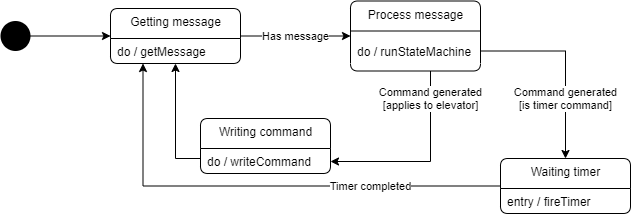

The diagram above was exported from draw.io. Its source (the exported page's mxGraphModel, read from the mxfile embedded in the PNG):
<mxGraphModel dx="924" dy="418" grid="1" gridSize="10" guides="1" tooltips="1" connect="1" arrows="1" fold="1" page="1" pageScale="1" pageWidth="850" pageHeight="1100" background="#FFFFFF" math="0" shadow="0">
  <root>
    <mxCell id="0" />
    <mxCell id="1" parent="0" />
    <mxCell id="2" value="Has message" style="edgeStyle=orthogonalEdgeStyle;rounded=0;orthogonalLoop=1;jettySize=auto;html=1;entryX=0;entryY=0.5;entryDx=0;entryDy=0;startSize=30;" edge="1" parent="1" source="3" target="8">
      <mxGeometry relative="1" as="geometry" />
    </mxCell>
    <mxCell id="3" value="Getting message" style="swimlane;fontStyle=0;align=center;verticalAlign=top;childLayout=stackLayout;horizontal=1;startSize=30;horizontalStack=0;resizeParent=1;resizeParentMax=0;resizeLast=0;collapsible=0;marginBottom=0;html=1;rounded=1;absoluteArcSize=1;arcSize=15;glass=0;backgroundOutline=0;" vertex="1" parent="1">
      <mxGeometry x="170" y="200" width="130" height="55" as="geometry" />
    </mxCell>
    <mxCell id="4" value="do / getMessage" style="fillColor=none;strokeColor=none;align=left;verticalAlign=middle;spacingLeft=5;" vertex="1" parent="3">
      <mxGeometry y="30" width="130" height="25" as="geometry" />
    </mxCell>
    <mxCell id="6" value="" style="edgeStyle=orthogonalEdgeStyle;rounded=0;orthogonalLoop=1;jettySize=auto;html=1;entryX=0;entryY=0.5;entryDx=0;entryDy=0;" edge="1" parent="1" source="7" target="3">
      <mxGeometry relative="1" as="geometry">
        <mxPoint x="160" y="227.52380952380952" as="targetPoint" />
      </mxGeometry>
    </mxCell>
    <mxCell id="7" value="" style="ellipse;fillColor=#000000;strokeColor=none;" vertex="1" parent="1">
      <mxGeometry x="60" y="212.5" width="30" height="30" as="geometry" />
    </mxCell>
    <mxCell id="8" value="Process message" style="swimlane;fontStyle=0;align=center;verticalAlign=top;childLayout=stackLayout;horizontal=1;startSize=30;horizontalStack=0;resizeParent=1;resizeParentMax=0;resizeLast=0;collapsible=0;marginBottom=0;html=1;rounded=1;absoluteArcSize=1;arcSize=15;glass=0;backgroundOutline=0;" vertex="1" parent="1">
      <mxGeometry x="410" y="192.5" width="130" height="70" as="geometry" />
    </mxCell>
    <mxCell id="9" value="do / runStateMachine" style="fillColor=none;strokeColor=none;align=left;verticalAlign=middle;spacingLeft=5;" vertex="1" parent="8">
      <mxGeometry y="30" width="130" height="40" as="geometry" />
    </mxCell>
    <mxCell id="10" value="Command generated&lt;br&gt;[applies to elevator]" style="edgeStyle=orthogonalEdgeStyle;rounded=0;orthogonalLoop=1;jettySize=auto;html=1;startSize=30;" edge="1" parent="1" source="9">
      <mxGeometry x="-0.7114" relative="1" as="geometry">
        <Array as="points">
          <mxPoint x="490" y="353" />
          <mxPoint x="390" y="353" />
        </Array>
        <mxPoint x="390" y="353" as="targetPoint" />
        <mxPoint as="offset" />
      </mxGeometry>
    </mxCell>
    <mxCell id="14" style="edgeStyle=orthogonalEdgeStyle;rounded=0;orthogonalLoop=1;jettySize=auto;html=1;entryX=0.5;entryY=1;entryDx=0;entryDy=0;" edge="1" parent="1" source="11" target="4">
      <mxGeometry relative="1" as="geometry">
        <Array as="points">
          <mxPoint x="235" y="350" />
        </Array>
      </mxGeometry>
    </mxCell>
    <mxCell id="11" value="Writing command" style="swimlane;fontStyle=0;align=center;verticalAlign=top;childLayout=stackLayout;horizontal=1;startSize=30;horizontalStack=0;resizeParent=1;resizeParentMax=0;resizeLast=0;collapsible=0;marginBottom=0;html=1;rounded=1;absoluteArcSize=1;arcSize=15;glass=0;backgroundOutline=0;" vertex="1" parent="1">
      <mxGeometry x="260" y="310" width="130" height="55" as="geometry" />
    </mxCell>
    <mxCell id="12" value="do / writeCommand" style="fillColor=none;strokeColor=none;align=left;verticalAlign=middle;spacingLeft=5;" vertex="1" parent="11">
      <mxGeometry y="30" width="130" height="25" as="geometry" />
    </mxCell>
    <mxCell id="15" value="Command generated&lt;br&gt;[is timer command]" style="edgeStyle=orthogonalEdgeStyle;rounded=0;orthogonalLoop=1;jettySize=auto;html=1;entryX=0.5;entryY=0;entryDx=0;entryDy=0;" edge="1" parent="1" source="9" target="16">
      <mxGeometry x="0.3767" relative="1" as="geometry">
        <mxPoint x="630" y="350.6896551724138" as="targetPoint" />
        <mxPoint as="offset" />
      </mxGeometry>
    </mxCell>
    <mxCell id="18" value="Timer completed" style="edgeStyle=orthogonalEdgeStyle;rounded=0;orthogonalLoop=1;jettySize=auto;html=1;entryX=0.25;entryY=1;entryDx=0;entryDy=0;" edge="1" parent="1" source="16" target="4">
      <mxGeometry x="-0.4583" relative="1" as="geometry">
        <mxPoint as="offset" />
      </mxGeometry>
    </mxCell>
    <mxCell id="16" value="Waiting timer" style="swimlane;fontStyle=0;align=center;verticalAlign=top;childLayout=stackLayout;horizontal=1;startSize=30;horizontalStack=0;resizeParent=1;resizeParentMax=0;resizeLast=0;collapsible=0;marginBottom=0;html=1;rounded=1;absoluteArcSize=1;arcSize=15;glass=0;backgroundOutline=0;" vertex="1" parent="1">
      <mxGeometry x="560" y="350" width="130" height="55" as="geometry" />
    </mxCell>
    <mxCell id="17" value="entry / fireTimer" style="fillColor=none;strokeColor=none;align=left;verticalAlign=middle;spacingLeft=5;" vertex="1" parent="16">
      <mxGeometry y="30" width="130" height="25" as="geometry" />
    </mxCell>
  </root>
</mxGraphModel>